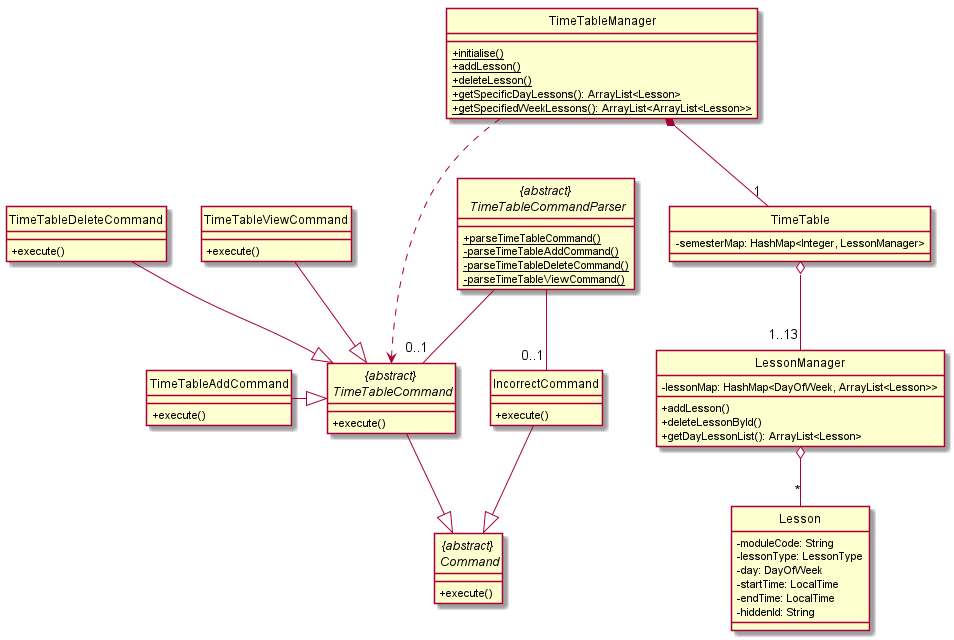

The diagram above was rendered by PlantUML. Its source (embedded in the PNG):
@startuml

hide circle
skinparam classAttributeIconSize 0

class TimeTableAddCommand
class TimeTableDeleteCommand
class TimeTableViewCommand
class Lesson {
    - moduleCode: String
    - lessonType: LessonType
    - day: DayOfWeek
    - startTime: LocalTime
    - endTime: LocalTime
    - hiddenId: String
}

abstract class "{abstract} \n TimeTableCommandParser" {
    + {static} parseTimeTableCommand()
    - {static} parseTimeTableAddCommand()
    - {static} parseTimeTableDeleteCommand()
    - {static} parseTimeTableViewCommand()
}

abstract class "{abstract} \n TimeTableCommand" {
    + execute()
}

abstract class "{abstract} \n Command" {
    + execute()
}

class TimeTable {
    - semesterMap: HashMap<Integer, LessonManager>
}

class TimeTableAddCommand {
    + execute()
}

class TimeTableViewCommand {
    + execute()
}

class TimeTableDeleteCommand {
    + execute()
}

class IncorrectCommand {
    + execute()
}

class LessonManager {
    - lessonMap: HashMap<DayOfWeek, ArrayList<Lesson>>
    + addLesson()
    + deleteLessonById()
    + getDayLessonList(): ArrayList<Lesson>
}

class TimeTableManager {
    + {static} initialise()
    + {static} addLesson()
    + {static} deleteLesson()
    + {static} getSpecificDayLessons(): ArrayList<Lesson>
    + {static} getSpecifiedWeekLessons(): ArrayList<ArrayList<Lesson>>
}

"{abstract} \n TimeTableCommand" --|> "{abstract} \n Command"
IncorrectCommand --|> "{abstract} \n Command"

"{abstract} \n TimeTableCommandParser" -- "0..1" "{abstract} \n TimeTableCommand"
"{abstract} \n TimeTableCommandParser" -- "0..1" IncorrectCommand

TimeTableAddCommand -|> "{abstract} \n TimeTableCommand"
TimeTableDeleteCommand --|> "{abstract} \n TimeTableCommand"
TimeTableViewCommand --|> "{abstract} \n TimeTableCommand"
TimeTableManager *-- "1" TimeTable
TimeTable o-- "1..13" LessonManager
LessonManager o-- "*" Lesson

TimeTableManager ...> "{abstract} \n TimeTableCommand"

@enduml